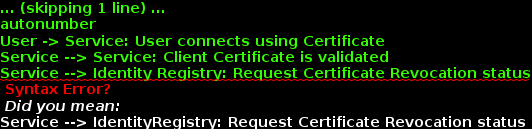

The diagram above was rendered by PlantUML. Its source (embedded in the PNG):
@startuml
autonumber
User -> Service: User connects using Certificate
Service --> Service: Client Certificate is validated
Service --> Identity Registry: Request Certificate Revocation status
Identity Registry --> Service: Revocation status response
@enduml